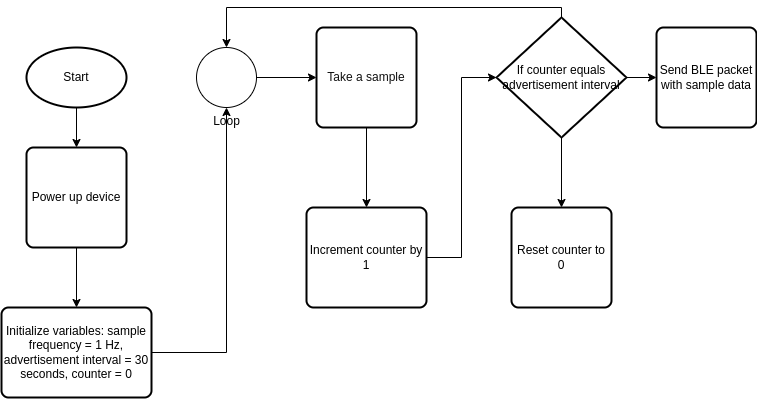

The diagram above was exported from draw.io. Its source (the exported page's mxGraphModel, read from the mxfile embedded in the PNG):
<mxGraphModel dx="880" dy="453" grid="1" gridSize="10" guides="1" tooltips="1" connect="1" arrows="1" fold="1" page="1" pageScale="1" pageWidth="827" pageHeight="1169" math="0" shadow="0">
  <root>
    <mxCell id="0" />
    <mxCell id="1" parent="0" />
    <mxCell id="6cD5-iNNr4cs_60KKLrb-22" value="" style="edgeStyle=orthogonalEdgeStyle;rounded=0;orthogonalLoop=1;jettySize=auto;html=1;" edge="1" parent="1" source="6cD5-iNNr4cs_60KKLrb-2" target="6cD5-iNNr4cs_60KKLrb-5">
      <mxGeometry relative="1" as="geometry" />
    </mxCell>
    <mxCell id="6cD5-iNNr4cs_60KKLrb-2" value="Start" style="strokeWidth=2;html=1;shape=mxgraph.flowchart.start_1;whiteSpace=wrap;" vertex="1" parent="1">
      <mxGeometry x="80" y="260" width="100" height="60" as="geometry" />
    </mxCell>
    <mxCell id="6cD5-iNNr4cs_60KKLrb-24" value="" style="edgeStyle=orthogonalEdgeStyle;rounded=0;orthogonalLoop=1;jettySize=auto;html=1;" edge="1" parent="1" source="6cD5-iNNr4cs_60KKLrb-3" target="6cD5-iNNr4cs_60KKLrb-10">
      <mxGeometry relative="1" as="geometry" />
    </mxCell>
    <mxCell id="6cD5-iNNr4cs_60KKLrb-3" value="Initialize variables: sample frequency = 1 Hz, advertisement interval = 30 seconds, counter = 0" style="rounded=1;whiteSpace=wrap;html=1;absoluteArcSize=1;arcSize=14;strokeWidth=2;" vertex="1" parent="1">
      <mxGeometry x="55" y="520" width="150" height="90" as="geometry" />
    </mxCell>
    <mxCell id="6cD5-iNNr4cs_60KKLrb-23" value="" style="edgeStyle=orthogonalEdgeStyle;rounded=0;orthogonalLoop=1;jettySize=auto;html=1;" edge="1" parent="1" source="6cD5-iNNr4cs_60KKLrb-5" target="6cD5-iNNr4cs_60KKLrb-3">
      <mxGeometry relative="1" as="geometry" />
    </mxCell>
    <mxCell id="6cD5-iNNr4cs_60KKLrb-5" value="Power up device" style="rounded=1;whiteSpace=wrap;html=1;absoluteArcSize=1;arcSize=14;strokeWidth=2;" vertex="1" parent="1">
      <mxGeometry x="80" y="360" width="100" height="100" as="geometry" />
    </mxCell>
    <mxCell id="6cD5-iNNr4cs_60KKLrb-27" value="" style="edgeStyle=orthogonalEdgeStyle;rounded=0;orthogonalLoop=1;jettySize=auto;html=1;" edge="1" parent="1" source="6cD5-iNNr4cs_60KKLrb-9" target="6cD5-iNNr4cs_60KKLrb-20">
      <mxGeometry relative="1" as="geometry" />
    </mxCell>
    <mxCell id="6cD5-iNNr4cs_60KKLrb-29" value="" style="edgeStyle=orthogonalEdgeStyle;rounded=0;orthogonalLoop=1;jettySize=auto;html=1;" edge="1" parent="1" source="6cD5-iNNr4cs_60KKLrb-9" target="6cD5-iNNr4cs_60KKLrb-21">
      <mxGeometry relative="1" as="geometry" />
    </mxCell>
    <mxCell id="6cD5-iNNr4cs_60KKLrb-9" value="If counter equals advertisement interval" style="strokeWidth=2;html=1;shape=mxgraph.flowchart.decision;whiteSpace=wrap;" vertex="1" parent="1">
      <mxGeometry x="550" y="230" width="130" height="120" as="geometry" />
    </mxCell>
    <mxCell id="6cD5-iNNr4cs_60KKLrb-16" value="" style="edgeStyle=orthogonalEdgeStyle;rounded=0;orthogonalLoop=1;jettySize=auto;html=1;" edge="1" parent="1" source="6cD5-iNNr4cs_60KKLrb-10" target="6cD5-iNNr4cs_60KKLrb-12">
      <mxGeometry relative="1" as="geometry" />
    </mxCell>
    <mxCell id="6cD5-iNNr4cs_60KKLrb-10" value="Loop" style="verticalLabelPosition=bottom;verticalAlign=top;html=1;shape=mxgraph.flowchart.on-page_reference;" vertex="1" parent="1">
      <mxGeometry x="250" y="260" width="60" height="60" as="geometry" />
    </mxCell>
    <mxCell id="6cD5-iNNr4cs_60KKLrb-18" value="" style="edgeStyle=orthogonalEdgeStyle;rounded=0;orthogonalLoop=1;jettySize=auto;html=1;entryX=0;entryY=0.5;entryDx=0;entryDy=0;entryPerimeter=0;" edge="1" parent="1" source="6cD5-iNNr4cs_60KKLrb-11" target="6cD5-iNNr4cs_60KKLrb-9">
      <mxGeometry relative="1" as="geometry" />
    </mxCell>
    <mxCell id="6cD5-iNNr4cs_60KKLrb-11" value="Increment counter by 1" style="rounded=1;whiteSpace=wrap;html=1;absoluteArcSize=1;arcSize=14;strokeWidth=2;" vertex="1" parent="1">
      <mxGeometry x="360" y="420" width="120" height="100" as="geometry" />
    </mxCell>
    <mxCell id="6cD5-iNNr4cs_60KKLrb-17" value="" style="edgeStyle=orthogonalEdgeStyle;rounded=0;orthogonalLoop=1;jettySize=auto;html=1;" edge="1" parent="1" source="6cD5-iNNr4cs_60KKLrb-12" target="6cD5-iNNr4cs_60KKLrb-11">
      <mxGeometry relative="1" as="geometry" />
    </mxCell>
    <mxCell id="6cD5-iNNr4cs_60KKLrb-12" value="&lt;div style=&quot;text-align: start;&quot;&gt;&lt;font face=&quot;-apple-system, Roboto, SegoeUI, Segoe UI, Helvetica Neue, Helvetica, Microsoft YaHei, Meiryo UI, Meiryo, Arial Unicode MS, sans-serif&quot; color=&quot;#111111&quot;&gt;Take a sample&lt;/font&gt;&lt;/div&gt;" style="rounded=1;whiteSpace=wrap;html=1;absoluteArcSize=1;arcSize=14;strokeWidth=2;" vertex="1" parent="1">
      <mxGeometry x="370" y="240" width="100" height="100" as="geometry" />
    </mxCell>
    <mxCell id="6cD5-iNNr4cs_60KKLrb-20" value="Send BLE packet with sample data " style="rounded=1;whiteSpace=wrap;html=1;absoluteArcSize=1;arcSize=14;strokeWidth=2;" vertex="1" parent="1">
      <mxGeometry x="710" y="240" width="100" height="100" as="geometry" />
    </mxCell>
    <mxCell id="6cD5-iNNr4cs_60KKLrb-21" value="Reset counter to 0 " style="rounded=1;whiteSpace=wrap;html=1;absoluteArcSize=1;arcSize=14;strokeWidth=2;" vertex="1" parent="1">
      <mxGeometry x="565" y="420" width="100" height="100" as="geometry" />
    </mxCell>
    <mxCell id="6cD5-iNNr4cs_60KKLrb-30" value="" style="edgeStyle=orthogonalEdgeStyle;rounded=0;orthogonalLoop=1;jettySize=auto;html=1;entryX=0.5;entryY=0;entryDx=0;entryDy=0;entryPerimeter=0;exitX=0.5;exitY=0;exitDx=0;exitDy=0;exitPerimeter=0;" edge="1" parent="1" source="6cD5-iNNr4cs_60KKLrb-9" target="6cD5-iNNr4cs_60KKLrb-10">
      <mxGeometry relative="1" as="geometry">
        <mxPoint x="610" y="210" as="sourcePoint" />
        <mxPoint x="250" y="210" as="targetPoint" />
        <Array as="points">
          <mxPoint x="615" y="220" />
          <mxPoint x="280" y="220" />
        </Array>
      </mxGeometry>
    </mxCell>
  </root>
</mxGraphModel>